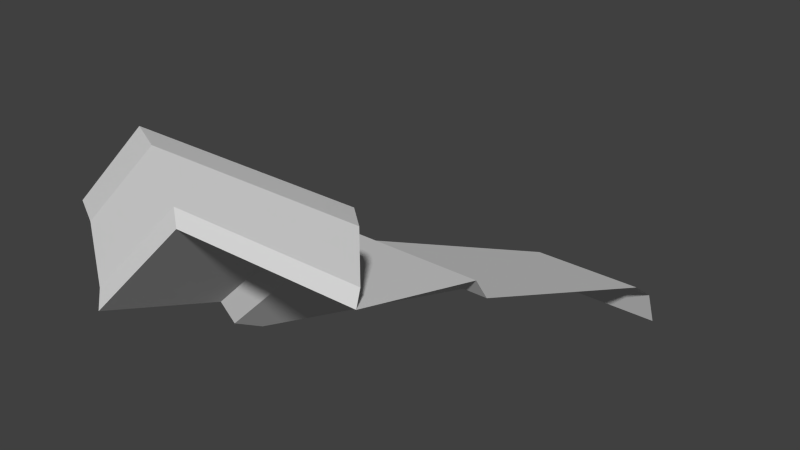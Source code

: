 # Source: Tile00_DiagTransOut2.blend  (saved by Blender 2.76.0; exported with 4.5.12 LTS)
import bpy
from mathutils import Matrix  # noqa: F401  (used for matrix-valued properties, if any)

bpy.ops.wm.read_factory_settings(use_empty=True)
scene = bpy.context.scene
scene.name = 'Scene'

# ---- collections
col_collection_1 = bpy.data.collections.new('Collection 1'); scene.collection.children.link(col_collection_1)

# ---- world
world_world = bpy.data.worlds.new('World'); scene.world = world_world
world_world.color = (0.05088, 0.05088, 0.05088)
world_world.use_sun_shadow = False
world_world.sun_shadow_jitter_overblur = 0.0
world_world.cycles.sampling_method = 'MANUAL'
world_world.cycles.sample_map_resolution = 256

# ---- meshes
me_plane_003 = bpy.data.meshes.new('Plane.003')
me_plane_003.from_pydata([(-0.2071, 1.199e-07, 0.5), (1.0, -4.509e-07, 0.5), (-0.1036, 0.9, 0.25), (1.0, 0.9, 0.25), (-0.04142, 1.0, 0.1), (1.0, 1.0, 0.09999), (0.2485, 2.7, -0.6), (1.0, 2.7, -0.6), (0.3107, 2.9, -0.75), (1.0, 2.9, -0.75), (0.4142, 3.0, -1.0), (1.0, 3.0, -1.0), (-0.2485, 0.03, 0.6), (1.0, 0.03, 0.6), (-0.3728, 0.03, 0.9), (1.0, 0.03, 0.9), (-0.4142, 2.451e-07, 1.0), (1.0, -4.289e-07, 1.0), (-1.0, 4.853e-07, -0.2929), (-1.0, 0.9, -0.6464), (-1.0, 5.351e-07, 0.4142), (-1.0, 0.03, 0.2728), (0.06065, 2.9, -1.0), (-1.0, 1.0, -0.8586), (-1.0, 0.03, -0.1515), (-1.0, 1.243, -1.0), (-0.1515, 2.7, -1.0)], [], [(1, 3, 2, 0), (3, 5, 4, 2), (5, 7, 6, 4), (7, 9, 8, 6), (9, 11, 10, 8), (0, 12, 13, 1), (12, 14, 15, 13), (14, 16, 17, 15), (0, 2, 19, 18), (18, 24, 12, 0), (4, 6, 26, 25, 23), (8, 10, 22), (24, 21, 14, 12), (21, 20, 16, 14), (6, 8, 22, 26), (2, 4, 23, 19)])
_uv = me_plane_003.uv_layers.new(name='UVMap')
_uv.uv.foreach_set('vector', [0.7423, 0.5103, 0.7423, 0.5778, 0.6595, 0.5778, 0.6517, 0.5103, 0.7423, 0.5778, 0.7423, 0.5853, 0.6641, 0.5853, 0.6595, 0.5778, 0.7423, 0.5853, 0.7423, 0.7129, 0.6859, 0.7129, 0.6641, 0.5853, 0.7423, 0.7129, 0.7423, 0.7279, 0.6906, 0.7279, 0.6859, 0.7129, 0.7423, 0.7279, 0.7423, 0.7354, 0.6983, 0.7354, 0.6906, 0.7279, 0.6458, 0.6801, 0.6504, 0.6781, 0.6504, 0.736, 0.6458, 0.736, 0.6504, 0.6781, 0.6643, 0.6724, 0.6643, 0.736, 0.6504, 0.736, 0.6643, 0.6724, 0.6689, 0.6705, 0.6689, 0.736, 0.6643, 0.736, 0.6227, 0.5111, 0.615, 0.5778, 0.5211, 0.5778, 0.5396, 0.5111, 0.609, 0.6433, 0.6156, 0.6433, 0.6504, 0.6781, 0.6458, 0.6801, 0.6104, 0.5852, 0.5889, 0.7111, 0.547, 0.7111, 0.5026, 0.6032, 0.51, 0.5852, 0.5843, 0.726, 0.5766, 0.7334, 0.5581, 0.726, 0.6156, 0.6433, 0.6352, 0.6433, 0.6643, 0.6724, 0.6504, 0.6781, 0.6352, 0.6433, 0.6418, 0.6433, 0.6689, 0.6705, 0.6643, 0.6724, 0.5889, 0.7111, 0.5843, 0.726, 0.5581, 0.726, 0.547, 0.7111, 0.615, 0.5778, 0.6104, 0.5852, 0.51, 0.5852, 0.5211, 0.5778])
me_plane_003.use_remesh_preserve_volume = False
me_plane_003.use_remesh_preserve_attributes = False
me_plane_003.use_mirror_vertex_groups = False
me_plane_003.update()

# ---- objects
ob_plane_007 = bpy.data.objects.new('Plane.007', me_plane_003)

# ---- transforms, parenting, visibility, modifiers, constraints
ob_plane_007.location = (0.0, 0.0, 0.0)
ob_plane_007.lineart.crease_threshold = 0.0

# ---- collection membership
col_collection_1.objects.link(ob_plane_007)

# ---- scene / render settings (as saved in the file)
scene.frame_start = 1; scene.frame_end = 250; scene.frame_set(1)
scene.render.engine = 'BLENDER_EEVEE_NEXT'
scene.render.resolution_percentage = 50
scene.render.dither_intensity = 0.0
scene.cycles.use_denoising = False
scene.cycles.samples = 10
scene.cycles.sampling_pattern = 'TABULATED_SOBOL'
scene.cycles.light_sampling_threshold = 0.0
scene.cycles.use_adaptive_sampling = False
scene.cycles.use_light_tree = False
scene.cycles.blur_glossy = 0.0
scene.cycles.pixel_filter_type = 'GAUSSIAN'
scene.cycles.sample_clamp_indirect = 0.0
scene.view_settings.view_transform = 'Standard'
bpy.context.view_layer.update()

# ---- added for rendering (the .blend has no active camera and no usable light): camera, sun
cam_auto = bpy.data.cameras.new('AutoCamera')
cam_auto.lens = 50.0
cam_auto.sensor_width = 36.0
cam_auto.clip_end = 1000.0
ob_auto_camera = bpy.data.objects.new('AutoCamera', cam_auto)
scene.collection.objects.link(ob_auto_camera)
ob_auto_camera.location = (3.81481, -3.07777, 3.05185)
ob_auto_camera.rotation_euler = (1.09748, -7.21219e-08, 0.694738)
scene.camera = ob_auto_camera
light_auto_sun = bpy.data.lights.new('AutoSun', 'SUN')
light_auto_sun.energy = 3.0
light_auto_sun.angle = 0.0523599
ob_auto_sun = bpy.data.objects.new('AutoSun', light_auto_sun)
scene.collection.objects.link(ob_auto_sun)
ob_auto_sun.rotation_euler = (0.872665, 0.174533, 0.523599)
bpy.context.view_layer.update()
